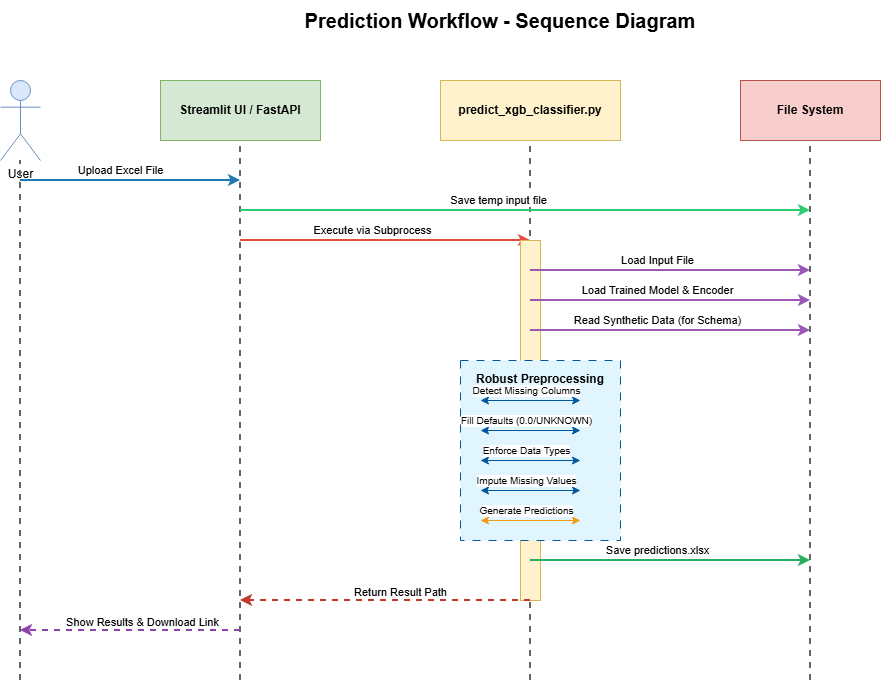

The diagram above was exported from draw.io. Its source (the exported page's mxGraphModel, read from the mxfile embedded in the PNG):
<mxGraphModel dx="1245" dy="516" grid="1" gridSize="10" guides="1" tooltips="1" connect="1" arrows="1" fold="1" page="1" pageScale="1" pageWidth="1169" pageHeight="827" math="0" shadow="0">
  <root>
    <mxCell id="0" />
    <mxCell id="1" parent="0" />
    <mxCell id="title" value="Prediction Workflow - Sequence Diagram" style="text;html=1;strokeColor=none;fillColor=none;align=center;verticalAlign=middle;whiteSpace=wrap;rounded=0;fontSize=20;fontStyle=1" parent="1" vertex="1">
      <mxGeometry x="320" y="20" width="520" height="40" as="geometry" />
    </mxCell>
    <mxCell id="user" value="User" style="shape=umlActor;verticalLabelPosition=bottom;verticalAlign=top;html=1;fillColor=#dae8fc;strokeColor=#6c8ebf;" parent="1" vertex="1">
      <mxGeometry x="80" y="100" width="40" height="80" as="geometry" />
    </mxCell>
    <mxCell id="ui-api-box" value="Streamlit UI / FastAPI" style="rounded=0;whiteSpace=wrap;html=1;fillColor=#d5e8d4;strokeColor=#82b366;fontStyle=1" parent="1" vertex="1">
      <mxGeometry x="240" y="100" width="160" height="60" as="geometry" />
    </mxCell>
    <mxCell id="script-box" value="predict_xgb_classifier.py" style="rounded=0;whiteSpace=wrap;html=1;fillColor=#fff2cc;strokeColor=#d6b656;fontStyle=1" parent="1" vertex="1">
      <mxGeometry x="520" y="100" width="180" height="60" as="geometry" />
    </mxCell>
    <mxCell id="fs-box" value="File System" style="rounded=0;whiteSpace=wrap;html=1;fillColor=#f8cecc;strokeColor=#b85450;fontStyle=1" parent="1" vertex="1">
      <mxGeometry x="820" y="100" width="140" height="60" as="geometry" />
    </mxCell>
    <mxCell id="user-lifeline" value="" style="endArrow=none;dashed=1;html=1;strokeWidth=2;strokeColor=#666666;" parent="1" edge="1">
      <mxGeometry width="50" height="50" relative="1" as="geometry">
        <mxPoint x="100" y="700" as="sourcePoint" />
        <mxPoint x="100" y="180" as="targetPoint" />
      </mxGeometry>
    </mxCell>
    <mxCell id="ui-lifeline" value="" style="endArrow=none;dashed=1;html=1;strokeWidth=2;strokeColor=#666666;" parent="1" edge="1">
      <mxGeometry width="50" height="50" relative="1" as="geometry">
        <mxPoint x="320" y="700" as="sourcePoint" />
        <mxPoint x="320" y="160" as="targetPoint" />
      </mxGeometry>
    </mxCell>
    <mxCell id="script-lifeline" value="" style="endArrow=none;dashed=1;html=1;strokeWidth=2;strokeColor=#666666;" parent="1" edge="1">
      <mxGeometry width="50" height="50" relative="1" as="geometry">
        <mxPoint x="610" y="700" as="sourcePoint" />
        <mxPoint x="610" y="160" as="targetPoint" />
      </mxGeometry>
    </mxCell>
    <mxCell id="fs-lifeline" value="" style="endArrow=none;dashed=1;html=1;strokeWidth=2;strokeColor=#666666;" parent="1" edge="1">
      <mxGeometry width="50" height="50" relative="1" as="geometry">
        <mxPoint x="890" y="700" as="sourcePoint" />
        <mxPoint x="890" y="160" as="targetPoint" />
      </mxGeometry>
    </mxCell>
    <mxCell id="step1" value="" style="endArrow=classic;html=1;strokeWidth=2;strokeColor=#1f77b4;" parent="1" edge="1">
      <mxGeometry width="50" height="50" relative="1" as="geometry">
        <mxPoint x="100" y="200" as="sourcePoint" />
        <mxPoint x="320" y="200" as="targetPoint" />
      </mxGeometry>
    </mxCell>
    <mxCell id="step1-label" value="Upload Excel File" style="edgeLabel;html=1;align=center;verticalAlign=middle;resizable=0;points=[];fontSize=11;" parent="step1" vertex="1" connectable="0">
      <mxGeometry x="-0.1" y="1" relative="1" as="geometry">
        <mxPoint y="-10" as="offset" />
      </mxGeometry>
    </mxCell>
    <mxCell id="step2" value="" style="endArrow=classic;html=1;strokeWidth=2;strokeColor=#2ecc71;" parent="1" edge="1">
      <mxGeometry width="50" height="50" relative="1" as="geometry">
        <mxPoint x="320" y="230" as="sourcePoint" />
        <mxPoint x="890" y="230" as="targetPoint" />
      </mxGeometry>
    </mxCell>
    <mxCell id="step2-label" value="Save temp input file" style="edgeLabel;html=1;align=center;verticalAlign=middle;resizable=0;points=[];fontSize=11;" parent="step2" vertex="1" connectable="0">
      <mxGeometry x="-0.1" y="1" relative="1" as="geometry">
        <mxPoint y="-10" as="offset" />
      </mxGeometry>
    </mxCell>
    <mxCell id="step3" value="" style="endArrow=classic;html=1;strokeWidth=2;strokeColor=#e74c3c;" parent="1" edge="1">
      <mxGeometry width="50" height="50" relative="1" as="geometry">
        <mxPoint x="320" y="260" as="sourcePoint" />
        <mxPoint x="610" y="260" as="targetPoint" />
      </mxGeometry>
    </mxCell>
    <mxCell id="step3-label" value="Execute via Subprocess" style="edgeLabel;html=1;align=center;verticalAlign=middle;resizable=0;points=[];fontSize=11;" parent="step3" vertex="1" connectable="0">
      <mxGeometry x="-0.1" y="1" relative="1" as="geometry">
        <mxPoint y="-10" as="offset" />
      </mxGeometry>
    </mxCell>
    <mxCell id="script-activation" value="" style="rounded=0;whiteSpace=wrap;html=1;fillColor=#fff2cc;strokeColor=#d6b656;" parent="1" vertex="1">
      <mxGeometry x="600" y="260" width="20" height="360" as="geometry" />
    </mxCell>
    <mxCell id="step4" value="" style="endArrow=classic;html=1;strokeWidth=2;strokeColor=#9b59b6;" parent="1" edge="1">
      <mxGeometry width="50" height="50" relative="1" as="geometry">
        <mxPoint x="610" y="290" as="sourcePoint" />
        <mxPoint x="890" y="290" as="targetPoint" />
      </mxGeometry>
    </mxCell>
    <mxCell id="step4-label" value="Load Input File" style="edgeLabel;html=1;align=center;verticalAlign=middle;resizable=0;points=[];fontSize=11;" parent="step4" vertex="1" connectable="0">
      <mxGeometry x="-0.1" y="1" relative="1" as="geometry">
        <mxPoint y="-10" as="offset" />
      </mxGeometry>
    </mxCell>
    <mxCell id="step5" value="" style="endArrow=classic;html=1;strokeWidth=2;strokeColor=#9b59b6;" parent="1" edge="1">
      <mxGeometry width="50" height="50" relative="1" as="geometry">
        <mxPoint x="610" y="320" as="sourcePoint" />
        <mxPoint x="890" y="320" as="targetPoint" />
      </mxGeometry>
    </mxCell>
    <mxCell id="step5-label" value="Load Trained Model &amp; Encoder" style="edgeLabel;html=1;align=center;verticalAlign=middle;resizable=0;points=[];fontSize=11;" parent="step5" vertex="1" connectable="0">
      <mxGeometry x="-0.1" y="1" relative="1" as="geometry">
        <mxPoint y="-10" as="offset" />
      </mxGeometry>
    </mxCell>
    <mxCell id="step6" value="" style="endArrow=classic;html=1;strokeWidth=2;strokeColor=#9b59b6;" parent="1" edge="1">
      <mxGeometry width="50" height="50" relative="1" as="geometry">
        <mxPoint x="610" y="350" as="sourcePoint" />
        <mxPoint x="890" y="350" as="targetPoint" />
      </mxGeometry>
    </mxCell>
    <mxCell id="step6-label" value="Read Synthetic Data (for Schema)" style="edgeLabel;html=1;align=center;verticalAlign=middle;resizable=0;points=[];fontSize=11;" parent="step6" vertex="1" connectable="0">
      <mxGeometry x="-0.1" y="1" relative="1" as="geometry">
        <mxPoint y="-10" as="offset" />
      </mxGeometry>
    </mxCell>
    <mxCell id="preprocess-box" value="" style="rounded=0;whiteSpace=wrap;html=1;fillColor=#e1f5fe;strokeColor=#01579b;dashed=1;dashPattern=8 8;" parent="1" vertex="1">
      <mxGeometry x="540" y="380" width="160" height="180" as="geometry" />
    </mxCell>
    <mxCell id="preprocess-title" value="Robust Preprocessing" style="text;html=1;strokeColor=none;fillColor=none;align=center;verticalAlign=top;whiteSpace=wrap;rounded=0;fontStyle=1;fontSize=12;" parent="1" vertex="1">
      <mxGeometry x="540" y="385" width="160" height="20" as="geometry" />
    </mxCell>
    <mxCell id="preprocess1" value="" style="endArrow=classic;html=1;strokeWidth=1;strokeColor=#01579b;startArrow=classic;startFill=1;" parent="1" edge="1">
      <mxGeometry width="50" height="50" relative="1" as="geometry">
        <mxPoint x="560" y="420" as="sourcePoint" />
        <mxPoint x="660" y="420" as="targetPoint" />
      </mxGeometry>
    </mxCell>
    <mxCell id="preprocess1-label" value="Detect Missing Columns" style="edgeLabel;html=1;align=center;verticalAlign=middle;resizable=0;points=[];fontSize=10;" parent="preprocess1" vertex="1" connectable="0">
      <mxGeometry x="-0.1" y="1" relative="1" as="geometry">
        <mxPoint y="-10" as="offset" />
      </mxGeometry>
    </mxCell>
    <mxCell id="preprocess2" value="" style="endArrow=classic;html=1;strokeWidth=1;strokeColor=#01579b;startArrow=classic;startFill=1;" parent="1" edge="1">
      <mxGeometry width="50" height="50" relative="1" as="geometry">
        <mxPoint x="560" y="450" as="sourcePoint" />
        <mxPoint x="660" y="450" as="targetPoint" />
      </mxGeometry>
    </mxCell>
    <mxCell id="preprocess2-label" value="Fill Defaults (0.0/UNKNOWN)" style="edgeLabel;html=1;align=center;verticalAlign=middle;resizable=0;points=[];fontSize=10;" parent="preprocess2" vertex="1" connectable="0">
      <mxGeometry x="-0.1" y="1" relative="1" as="geometry">
        <mxPoint y="-10" as="offset" />
      </mxGeometry>
    </mxCell>
    <mxCell id="preprocess3" value="" style="endArrow=classic;html=1;strokeWidth=1;strokeColor=#01579b;startArrow=classic;startFill=1;" parent="1" edge="1">
      <mxGeometry width="50" height="50" relative="1" as="geometry">
        <mxPoint x="560" y="480" as="sourcePoint" />
        <mxPoint x="660" y="480" as="targetPoint" />
      </mxGeometry>
    </mxCell>
    <mxCell id="preprocess3-label" value="Enforce Data Types" style="edgeLabel;html=1;align=center;verticalAlign=middle;resizable=0;points=[];fontSize=10;" parent="preprocess3" vertex="1" connectable="0">
      <mxGeometry x="-0.1" y="1" relative="1" as="geometry">
        <mxPoint y="-10" as="offset" />
      </mxGeometry>
    </mxCell>
    <mxCell id="preprocess4" value="" style="endArrow=classic;html=1;strokeWidth=1;strokeColor=#01579b;startArrow=classic;startFill=1;" parent="1" edge="1">
      <mxGeometry width="50" height="50" relative="1" as="geometry">
        <mxPoint x="560" y="510" as="sourcePoint" />
        <mxPoint x="660" y="510" as="targetPoint" />
      </mxGeometry>
    </mxCell>
    <mxCell id="preprocess4-label" value="Impute Missing Values" style="edgeLabel;html=1;align=center;verticalAlign=middle;resizable=0;points=[];fontSize=10;" parent="preprocess4" vertex="1" connectable="0">
      <mxGeometry x="-0.1" y="1" relative="1" as="geometry">
        <mxPoint y="-10" as="offset" />
      </mxGeometry>
    </mxCell>
    <mxCell id="step7" value="" style="endArrow=classic;html=1;strokeWidth=1;strokeColor=#f39c12;startArrow=classic;startFill=1;" parent="1" edge="1">
      <mxGeometry width="50" height="50" relative="1" as="geometry">
        <mxPoint x="560" y="540" as="sourcePoint" />
        <mxPoint x="660" y="540" as="targetPoint" />
      </mxGeometry>
    </mxCell>
    <mxCell id="step7-label" value="Generate Predictions" style="edgeLabel;html=1;align=center;verticalAlign=middle;resizable=0;points=[];fontSize=10;" parent="step7" vertex="1" connectable="0">
      <mxGeometry x="-0.1" y="1" relative="1" as="geometry">
        <mxPoint y="-10" as="offset" />
      </mxGeometry>
    </mxCell>
    <mxCell id="step8" value="" style="endArrow=classic;html=1;strokeWidth=2;strokeColor=#27ae60;" parent="1" edge="1">
      <mxGeometry width="50" height="50" relative="1" as="geometry">
        <mxPoint x="610" y="580" as="sourcePoint" />
        <mxPoint x="890" y="580" as="targetPoint" />
      </mxGeometry>
    </mxCell>
    <mxCell id="step8-label" value="Save predictions.xlsx" style="edgeLabel;html=1;align=center;verticalAlign=middle;resizable=0;points=[];fontSize=11;" parent="step8" vertex="1" connectable="0">
      <mxGeometry x="-0.1" y="1" relative="1" as="geometry">
        <mxPoint y="-10" as="offset" />
      </mxGeometry>
    </mxCell>
    <mxCell id="step9" value="" style="endArrow=classic;html=1;strokeWidth=2;strokeColor=#c0392b;dashed=1;" parent="1" edge="1">
      <mxGeometry width="50" height="50" relative="1" as="geometry">
        <mxPoint x="610" y="620" as="sourcePoint" />
        <mxPoint x="320" y="620" as="targetPoint" />
      </mxGeometry>
    </mxCell>
    <mxCell id="step9-label" value="Return Result Path" style="edgeLabel;html=1;align=center;verticalAlign=middle;resizable=0;points=[];fontSize=11;" parent="step9" vertex="1" connectable="0">
      <mxGeometry x="-0.1" y="1" relative="1" as="geometry">
        <mxPoint y="-10" as="offset" />
      </mxGeometry>
    </mxCell>
    <mxCell id="step10" value="" style="endArrow=classic;html=1;strokeWidth=2;strokeColor=#8e44ad;dashed=1;" parent="1" edge="1">
      <mxGeometry width="50" height="50" relative="1" as="geometry">
        <mxPoint x="320" y="650" as="sourcePoint" />
        <mxPoint x="100" y="650" as="targetPoint" />
      </mxGeometry>
    </mxCell>
    <mxCell id="step10-label" value="Show Results &amp; Download Link" style="edgeLabel;html=1;align=center;verticalAlign=middle;resizable=0;points=[];fontSize=11;" parent="step10" vertex="1" connectable="0">
      <mxGeometry x="-0.1" y="1" relative="1" as="geometry">
        <mxPoint y="-10" as="offset" />
      </mxGeometry>
    </mxCell>
  </root>
</mxGraphModel>